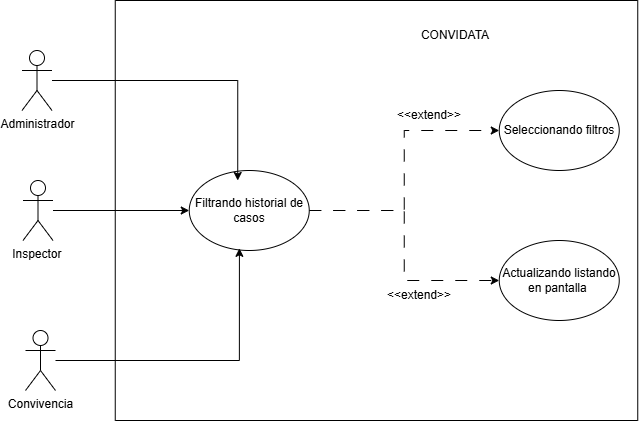

The diagram above was exported from draw.io. Its source (the exported page's mxGraphModel, read from the mxfile embedded in the PNG):
<mxGraphModel dx="1288" dy="-26228" grid="1" gridSize="10" guides="1" tooltips="1" connect="1" arrows="1" fold="1" page="1" pageScale="1" pageWidth="827" pageHeight="1169" math="0" shadow="0">
  <root>
    <mxCell id="0" />
    <mxCell id="1" parent="0" />
    <mxCell id="pl1ocZ-i1mnwZOPLFbna-1" parent="1" style="swimlane;startSize=0;labelBackgroundColor=none;rounded=1;" value="&#10;" vertex="1">
      <mxGeometry height="420" width="522.5" x="345.75" y="28040" as="geometry" />
    </mxCell>
    <mxCell id="pl1ocZ-i1mnwZOPLFbna-2" edge="1" parent="pl1ocZ-i1mnwZOPLFbna-1" source="pl1ocZ-i1mnwZOPLFbna-4" style="edgeStyle=orthogonalEdgeStyle;rounded=0;orthogonalLoop=1;jettySize=auto;html=1;dashed=1;dashPattern=12 12;" target="pl1ocZ-i1mnwZOPLFbna-8">
      <mxGeometry relative="1" as="geometry" />
    </mxCell>
    <mxCell id="pl1ocZ-i1mnwZOPLFbna-3" edge="1" parent="pl1ocZ-i1mnwZOPLFbna-1" source="pl1ocZ-i1mnwZOPLFbna-4" style="edgeStyle=orthogonalEdgeStyle;rounded=0;orthogonalLoop=1;jettySize=auto;html=1;dashed=1;dashPattern=12 12;" target="pl1ocZ-i1mnwZOPLFbna-6">
      <mxGeometry relative="1" as="geometry" />
    </mxCell>
    <mxCell id="pl1ocZ-i1mnwZOPLFbna-4" parent="pl1ocZ-i1mnwZOPLFbna-1" style="ellipse;whiteSpace=wrap;html=1;labelBackgroundColor=none;rounded=1;" value="Filtrando historial de casos" vertex="1">
      <mxGeometry height="80" width="120" x="74" y="170" as="geometry" />
    </mxCell>
    <mxCell id="pl1ocZ-i1mnwZOPLFbna-5" parent="pl1ocZ-i1mnwZOPLFbna-1" style="text;html=1;whiteSpace=wrap;strokeColor=none;fillColor=none;align=center;verticalAlign=middle;rounded=1;labelBackgroundColor=none;" value="CONVIDATA" vertex="1">
      <mxGeometry height="30" width="60" x="310" y="20" as="geometry" />
    </mxCell>
    <mxCell id="pl1ocZ-i1mnwZOPLFbna-6" parent="pl1ocZ-i1mnwZOPLFbna-1" style="ellipse;whiteSpace=wrap;html=1;" value="Seleccionando filtros" vertex="1">
      <mxGeometry height="80" width="120" x="384" y="90" as="geometry" />
    </mxCell>
    <mxCell id="pl1ocZ-i1mnwZOPLFbna-7" parent="pl1ocZ-i1mnwZOPLFbna-1" style="text;html=1;whiteSpace=wrap;strokeColor=none;fillColor=none;align=center;verticalAlign=middle;rounded=1;labelBackgroundColor=none;" value="&amp;lt;&amp;lt;extend&amp;gt;&amp;gt;" vertex="1">
      <mxGeometry height="30" width="60" x="284" y="100" as="geometry" />
    </mxCell>
    <mxCell id="pl1ocZ-i1mnwZOPLFbna-8" parent="pl1ocZ-i1mnwZOPLFbna-1" style="ellipse;whiteSpace=wrap;html=1;" value="Actualizando listando en pantalla&amp;nbsp;" vertex="1">
      <mxGeometry height="80" width="120" x="384" y="240" as="geometry" />
    </mxCell>
    <mxCell id="pl1ocZ-i1mnwZOPLFbna-9" parent="pl1ocZ-i1mnwZOPLFbna-1" style="text;html=1;whiteSpace=wrap;strokeColor=none;fillColor=none;align=center;verticalAlign=middle;rounded=1;labelBackgroundColor=none;" value="&amp;lt;&amp;lt;extend&amp;gt;&amp;gt;" vertex="1">
      <mxGeometry height="30" width="60" x="274" y="280" as="geometry" />
    </mxCell>
    <mxCell id="pl1ocZ-i1mnwZOPLFbna-10" parent="1" style="shape=umlActor;verticalLabelPosition=bottom;verticalAlign=top;html=1;outlineConnect=0;" value="Administrador" vertex="1">
      <mxGeometry height="60" width="30" x="252.5" y="28090" as="geometry" />
    </mxCell>
    <mxCell id="pl1ocZ-i1mnwZOPLFbna-11" edge="1" parent="1" source="pl1ocZ-i1mnwZOPLFbna-12" style="edgeStyle=orthogonalEdgeStyle;rounded=0;orthogonalLoop=1;jettySize=auto;html=1;entryX=0;entryY=0.5;entryDx=0;entryDy=0;" target="pl1ocZ-i1mnwZOPLFbna-4">
      <mxGeometry relative="1" as="geometry" />
    </mxCell>
    <mxCell id="pl1ocZ-i1mnwZOPLFbna-12" parent="1" style="shape=umlActor;verticalLabelPosition=bottom;verticalAlign=top;html=1;outlineConnect=0;" value="Inspector&amp;nbsp;" vertex="1">
      <mxGeometry height="60" width="30" x="253.5" y="28220" as="geometry" />
    </mxCell>
    <mxCell id="pl1ocZ-i1mnwZOPLFbna-13" parent="1" style="shape=umlActor;verticalLabelPosition=bottom;verticalAlign=top;html=1;outlineConnect=0;" value="Convivencia" vertex="1">
      <mxGeometry height="60" width="30" x="256" y="28370" as="geometry" />
    </mxCell>
    <mxCell id="pl1ocZ-i1mnwZOPLFbna-14" edge="1" parent="1" source="pl1ocZ-i1mnwZOPLFbna-10" style="edgeStyle=orthogonalEdgeStyle;rounded=0;orthogonalLoop=1;jettySize=auto;html=1;entryX=0.404;entryY=0.125;entryDx=0;entryDy=0;entryPerimeter=0;" target="pl1ocZ-i1mnwZOPLFbna-4">
      <mxGeometry relative="1" as="geometry" />
    </mxCell>
    <mxCell id="pl1ocZ-i1mnwZOPLFbna-15" edge="1" parent="1" source="pl1ocZ-i1mnwZOPLFbna-13" style="edgeStyle=orthogonalEdgeStyle;rounded=0;orthogonalLoop=1;jettySize=auto;html=1;entryX=0.418;entryY=0.973;entryDx=0;entryDy=0;entryPerimeter=0;" target="pl1ocZ-i1mnwZOPLFbna-4">
      <mxGeometry relative="1" as="geometry" />
    </mxCell>
  </root>
</mxGraphModel>